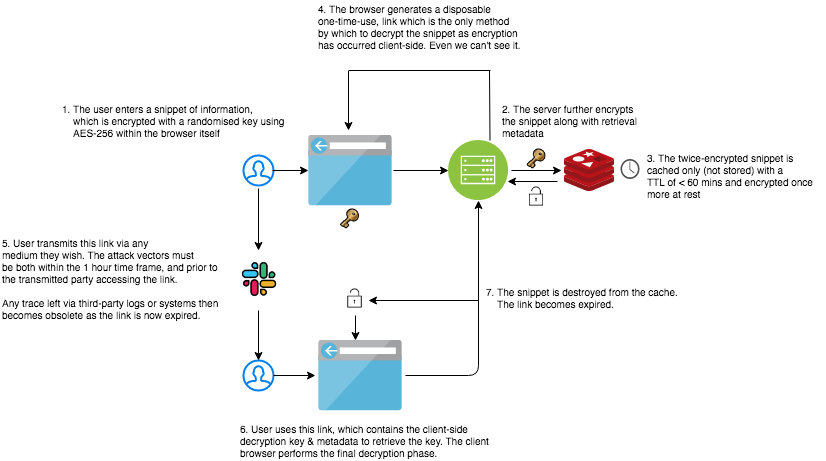

The diagram above was exported from draw.io. Its source (the exported page's mxGraphModel, read from the mxfile embedded in the PNG):
<mxGraphModel dx="786" dy="438" grid="1" gridSize="10" guides="1" tooltips="1" connect="1" arrows="1" fold="1" page="1" pageScale="1" pageWidth="827" pageHeight="1169" math="0" shadow="0">
  <root>
    <mxCell id="0" />
    <mxCell id="1" parent="0" />
    <mxCell id="nd97i9QCAZXVDxmweqOb-2" value="" style="html=1;verticalLabelPosition=bottom;align=center;labelBackgroundColor=#ffffff;verticalAlign=top;strokeWidth=2;strokeColor=#0080F0;fillColor=#ffffff;shadow=0;dashed=0;shape=mxgraph.ios7.icons.user;" vertex="1" parent="1">
      <mxGeometry x="263" y="205" width="30" height="30" as="geometry" />
    </mxCell>
    <mxCell id="nd97i9QCAZXVDxmweqOb-3" value="" style="aspect=fixed;html=1;perimeter=none;align=center;shadow=0;dashed=0;image;fontSize=12;image=img/lib/mscae/Browser.svg;" vertex="1" parent="1">
      <mxGeometry x="328" y="184.5" width="84" height="71" as="geometry" />
    </mxCell>
    <mxCell id="nd97i9QCAZXVDxmweqOb-4" value="" style="shape=image;html=1;verticalAlign=top;verticalLabelPosition=bottom;labelBackgroundColor=#ffffff;imageAspect=0;aspect=fixed;image=https://cdn2.iconfinder.com/data/icons/tools-and-devices/128/Key.png" vertex="1" parent="1">
      <mxGeometry x="359.5" y="258.5" width="20" height="20" as="geometry" />
    </mxCell>
    <mxCell id="nd97i9QCAZXVDxmweqOb-5" value="" style="endArrow=classic;html=1;exitX=0.967;exitY=0.5;exitDx=0;exitDy=0;exitPerimeter=0;" edge="1" parent="1" source="nd97i9QCAZXVDxmweqOb-2">
      <mxGeometry width="50" height="50" relative="1" as="geometry">
        <mxPoint x="258" y="330" as="sourcePoint" />
        <mxPoint x="328" y="220" as="targetPoint" />
      </mxGeometry>
    </mxCell>
    <mxCell id="nd97i9QCAZXVDxmweqOb-6" value="" style="aspect=fixed;perimeter=ellipsePerimeter;html=1;align=center;shadow=0;dashed=0;fontColor=#4277BB;labelBackgroundColor=#ffffff;fontSize=12;spacingTop=3;image;image=img/lib/ibm/infrastructure/mobile_backend.svg;" vertex="1" parent="1">
      <mxGeometry x="468" y="190" width="60" height="60" as="geometry" />
    </mxCell>
    <mxCell id="nd97i9QCAZXVDxmweqOb-7" value="" style="shape=image;html=1;verticalAlign=top;verticalLabelPosition=bottom;labelBackgroundColor=#ffffff;imageAspect=0;aspect=fixed;image=https://cdn2.iconfinder.com/data/icons/tools-and-devices/128/Key.png" vertex="1" parent="1">
      <mxGeometry x="546" y="198.5" width="20" height="20" as="geometry" />
    </mxCell>
    <mxCell id="nd97i9QCAZXVDxmweqOb-8" value="" style="endArrow=classic;html=1;entryX=0;entryY=0.5;entryDx=0;entryDy=0;" edge="1" parent="1" target="nd97i9QCAZXVDxmweqOb-6">
      <mxGeometry width="50" height="50" relative="1" as="geometry">
        <mxPoint x="413" y="220" as="sourcePoint" />
        <mxPoint x="498" y="260" as="targetPoint" />
      </mxGeometry>
    </mxCell>
    <mxCell id="nd97i9QCAZXVDxmweqOb-9" value="" style="aspect=fixed;html=1;perimeter=none;align=center;shadow=0;dashed=0;image;fontSize=12;image=img/lib/mscae/Cache_Redis_Product.svg;" vertex="1" parent="1">
      <mxGeometry x="584" y="199" width="50" height="42" as="geometry" />
    </mxCell>
    <mxCell id="nd97i9QCAZXVDxmweqOb-10" value="" style="endArrow=classic;html=1;exitX=1;exitY=0.5;exitDx=0;exitDy=0;" edge="1" parent="1">
      <mxGeometry width="50" height="50" relative="1" as="geometry">
        <mxPoint x="531" y="220" as="sourcePoint" />
        <mxPoint x="581" y="220" as="targetPoint" />
      </mxGeometry>
    </mxCell>
    <mxCell id="nd97i9QCAZXVDxmweqOb-12" value="" style="pointerEvents=1;shadow=0;dashed=0;html=1;strokeColor=none;fillColor=#505050;labelPosition=center;verticalLabelPosition=bottom;verticalAlign=top;outlineConnect=0;align=center;shape=mxgraph.office.concepts.clock;" vertex="1" parent="1">
      <mxGeometry x="640" y="208.5" width="19" height="20" as="geometry" />
    </mxCell>
    <mxCell id="nd97i9QCAZXVDxmweqOb-13" value="" style="endArrow=classic;html=1;" edge="1" parent="1">
      <mxGeometry width="50" height="50" relative="1" as="geometry">
        <mxPoint x="368" y="120" as="sourcePoint" />
        <mxPoint x="368" y="180" as="targetPoint" />
      </mxGeometry>
    </mxCell>
    <mxCell id="nd97i9QCAZXVDxmweqOb-14" value="" style="endArrow=none;html=1;entryX=0.42;entryY=1.024;entryDx=0;entryDy=0;entryPerimeter=0;" edge="1" parent="1">
      <mxGeometry width="50" height="50" relative="1" as="geometry">
        <mxPoint x="509.5" y="190" as="sourcePoint" />
        <mxPoint x="509" y="120.00800000000004" as="targetPoint" />
      </mxGeometry>
    </mxCell>
    <mxCell id="nd97i9QCAZXVDxmweqOb-15" value="" style="endArrow=none;html=1;" edge="1" parent="1">
      <mxGeometry width="50" height="50" relative="1" as="geometry">
        <mxPoint x="368.5" y="120" as="sourcePoint" />
        <mxPoint x="510" y="120" as="targetPoint" />
      </mxGeometry>
    </mxCell>
    <mxCell id="nd97i9QCAZXVDxmweqOb-19" value="" style="html=1;verticalLabelPosition=bottom;align=center;labelBackgroundColor=#ffffff;verticalAlign=top;strokeWidth=2;strokeColor=#0080F0;fillColor=#ffffff;shadow=0;dashed=0;shape=mxgraph.ios7.icons.user;" vertex="1" parent="1">
      <mxGeometry x="263" y="410" width="30" height="30" as="geometry" />
    </mxCell>
    <mxCell id="nd97i9QCAZXVDxmweqOb-21" value="" style="shape=image;html=1;verticalAlign=top;verticalLabelPosition=bottom;labelBackgroundColor=#ffffff;imageAspect=0;aspect=fixed;image=https://cdn3.iconfinder.com/data/icons/logos-and-brands-adobe/512/306_Slack-128.png" vertex="1" parent="1">
      <mxGeometry x="260" y="310" width="38" height="38" as="geometry" />
    </mxCell>
    <mxCell id="nd97i9QCAZXVDxmweqOb-23" value="" style="endArrow=classic;html=1;entryX=0.5;entryY=0;entryDx=0;entryDy=0;entryPerimeter=0;" edge="1" parent="1" target="nd97i9QCAZXVDxmweqOb-19">
      <mxGeometry width="50" height="50" relative="1" as="geometry">
        <mxPoint x="278" y="360" as="sourcePoint" />
        <mxPoint x="328" y="340" as="targetPoint" />
      </mxGeometry>
    </mxCell>
    <mxCell id="nd97i9QCAZXVDxmweqOb-24" value="" style="endArrow=classic;html=1;exitX=0.5;exitY=1.1;exitDx=0;exitDy=0;exitPerimeter=0;" edge="1" parent="1" source="nd97i9QCAZXVDxmweqOb-2">
      <mxGeometry width="50" height="50" relative="1" as="geometry">
        <mxPoint x="248" y="320" as="sourcePoint" />
        <mxPoint x="278" y="300" as="targetPoint" />
      </mxGeometry>
    </mxCell>
    <mxCell id="nd97i9QCAZXVDxmweqOb-25" value="" style="aspect=fixed;html=1;perimeter=none;align=center;shadow=0;dashed=0;image;fontSize=12;image=img/lib/mscae/Browser.svg;" vertex="1" parent="1">
      <mxGeometry x="338" y="389.5" width="84" height="71" as="geometry" />
    </mxCell>
    <mxCell id="nd97i9QCAZXVDxmweqOb-33" value="" style="endArrow=classic;html=1;entryX=-0.036;entryY=0.5;entryDx=0;entryDy=0;entryPerimeter=0;exitX=1;exitY=0.5;exitDx=0;exitDy=0;exitPerimeter=0;" edge="1" parent="1" source="nd97i9QCAZXVDxmweqOb-19" target="nd97i9QCAZXVDxmweqOb-25">
      <mxGeometry width="50" height="50" relative="1" as="geometry">
        <mxPoint x="258" y="490" as="sourcePoint" />
        <mxPoint x="308" y="440" as="targetPoint" />
      </mxGeometry>
    </mxCell>
    <mxCell id="nd97i9QCAZXVDxmweqOb-34" value="" style="shape=image;html=1;verticalAlign=top;verticalLabelPosition=bottom;labelBackgroundColor=#ffffff;imageAspect=0;aspect=fixed;image=https://cdn3.iconfinder.com/data/icons/streamline-icon-set-free-pack/48/Streamline-69-128.png" vertex="1" parent="1">
      <mxGeometry x="365" y="338.5" width="19" height="19" as="geometry" />
    </mxCell>
    <mxCell id="nd97i9QCAZXVDxmweqOb-35" value="" style="endArrow=classic;html=1;exitX=1.036;exitY=0.5;exitDx=0;exitDy=0;exitPerimeter=0;entryX=0.5;entryY=1;entryDx=0;entryDy=0;" edge="1" parent="1" source="nd97i9QCAZXVDxmweqOb-25" target="nd97i9QCAZXVDxmweqOb-6">
      <mxGeometry width="50" height="50" relative="1" as="geometry">
        <mxPoint x="428" y="450" as="sourcePoint" />
        <mxPoint x="478" y="400" as="targetPoint" />
        <Array as="points">
          <mxPoint x="498" y="425" />
        </Array>
      </mxGeometry>
    </mxCell>
    <mxCell id="nd97i9QCAZXVDxmweqOb-36" value="" style="endArrow=classic;html=1;" edge="1" parent="1">
      <mxGeometry width="50" height="50" relative="1" as="geometry">
        <mxPoint x="498" y="350" as="sourcePoint" />
        <mxPoint x="388" y="350" as="targetPoint" />
      </mxGeometry>
    </mxCell>
    <mxCell id="nd97i9QCAZXVDxmweqOb-37" value="" style="endArrow=classic;html=1;entryX=0.5;entryY=-0.063;entryDx=0;entryDy=0;entryPerimeter=0;" edge="1" parent="1">
      <mxGeometry width="50" height="50" relative="1" as="geometry">
        <mxPoint x="375" y="365" as="sourcePoint" />
        <mxPoint x="375" y="390.02700000000004" as="targetPoint" />
      </mxGeometry>
    </mxCell>
    <mxCell id="nd97i9QCAZXVDxmweqOb-39" value="" style="shape=image;html=1;verticalAlign=top;verticalLabelPosition=bottom;labelBackgroundColor=#ffffff;imageAspect=0;aspect=fixed;image=https://cdn3.iconfinder.com/data/icons/streamline-icon-set-free-pack/48/Streamline-69-128.png" vertex="1" parent="1">
      <mxGeometry x="546.5" y="236.5" width="19" height="19" as="geometry" />
    </mxCell>
    <mxCell id="nd97i9QCAZXVDxmweqOb-41" value="" style="endArrow=classic;html=1;entryX=1.067;entryY=0.85;entryDx=0;entryDy=0;entryPerimeter=0;" edge="1" parent="1">
      <mxGeometry width="50" height="50" relative="1" as="geometry">
        <mxPoint x="577" y="231" as="sourcePoint" />
        <mxPoint x="527.02" y="231" as="targetPoint" />
      </mxGeometry>
    </mxCell>
    <mxCell id="nd97i9QCAZXVDxmweqOb-44" value="1. The user enters a snippet of information, &lt;br style=&quot;font-size: 10px&quot;&gt;&amp;nbsp; &amp;nbsp; which is encrypted with a&amp;nbsp;randomised key using&lt;br style=&quot;font-size: 10px&quot;&gt;&amp;nbsp; &amp;nbsp; AES-256 within the browser itself" style="text;html=1;resizable=0;points=[];autosize=1;align=left;verticalAlign=top;spacingTop=-4;fontSize=10;" vertex="1" parent="1">
      <mxGeometry x="80" y="150" width="240" height="40" as="geometry" />
    </mxCell>
    <mxCell id="nd97i9QCAZXVDxmweqOb-46" value="2. The server further encrypts&lt;br&gt;the snippet along with retrieval &lt;br&gt;metadata" style="text;html=1;resizable=0;points=[];autosize=1;align=left;verticalAlign=top;spacingTop=-4;fontSize=10;" vertex="1" parent="1">
      <mxGeometry x="520" y="150" width="150" height="40" as="geometry" />
    </mxCell>
    <mxCell id="nd97i9QCAZXVDxmweqOb-47" value="3. The twice-encrypted snippet is &lt;br&gt;cached only (not stored) with a&lt;br&gt;TTL of &amp;lt; 60 mins and encrypted once &lt;br&gt;more at rest" style="text;html=1;resizable=0;points=[];autosize=1;align=left;verticalAlign=top;spacingTop=-4;fontSize=10;" vertex="1" parent="1">
      <mxGeometry x="665" y="198.5" width="180" height="50" as="geometry" />
    </mxCell>
    <mxCell id="nd97i9QCAZXVDxmweqOb-48" value="4. The browser generates a disposable&lt;br&gt;one-time-use, link which is the only method&lt;br&gt;by which to decrypt the snippet as&amp;nbsp;encryption&lt;br&gt;has occurred client-side. Even we can't see it." style="text;html=1;resizable=0;points=[];autosize=1;align=left;verticalAlign=top;spacingTop=-4;fontSize=10;" vertex="1" parent="1">
      <mxGeometry x="336" y="50" width="220" height="50" as="geometry" />
    </mxCell>
    <mxCell id="nd97i9QCAZXVDxmweqOb-49" value="5. User transmits this link via any&lt;br&gt;medium they wish. The attack vectors must&lt;br&gt;be both within the 1 hour time frame, and prior to&amp;nbsp;&lt;br&gt;the transmitted party accessing the link. &lt;br&gt;&lt;br&gt;Any trace left via third-party logs or systems then&lt;br&gt;becomes obsolete as the link is now expired." style="text;html=1;resizable=0;points=[];autosize=1;align=left;verticalAlign=top;spacingTop=-4;fontSize=10;" vertex="1" parent="1">
      <mxGeometry x="20" y="284" width="230" height="90" as="geometry" />
    </mxCell>
    <mxCell id="nd97i9QCAZXVDxmweqOb-50" value="6. User uses this link, which contains the client-side &lt;br&gt;decryption key &amp;amp; metadata to retrieve the key. The client&amp;nbsp;&lt;br&gt;browser performs the final decryption phase." style="text;html=1;resizable=0;points=[];autosize=1;align=left;verticalAlign=top;spacingTop=-4;fontSize=10;" vertex="1" parent="1">
      <mxGeometry x="258" y="470" width="270" height="40" as="geometry" />
    </mxCell>
    <mxCell id="nd97i9QCAZXVDxmweqOb-51" value="7. The snippet is destroyed from the cache. &lt;br&gt;&amp;nbsp; &amp;nbsp; The link becomes expired." style="text;html=1;resizable=0;points=[];autosize=1;align=left;verticalAlign=top;spacingTop=-4;fontSize=10;" vertex="1" parent="1">
      <mxGeometry x="504" y="333" width="210" height="30" as="geometry" />
    </mxCell>
  </root>
</mxGraphModel>